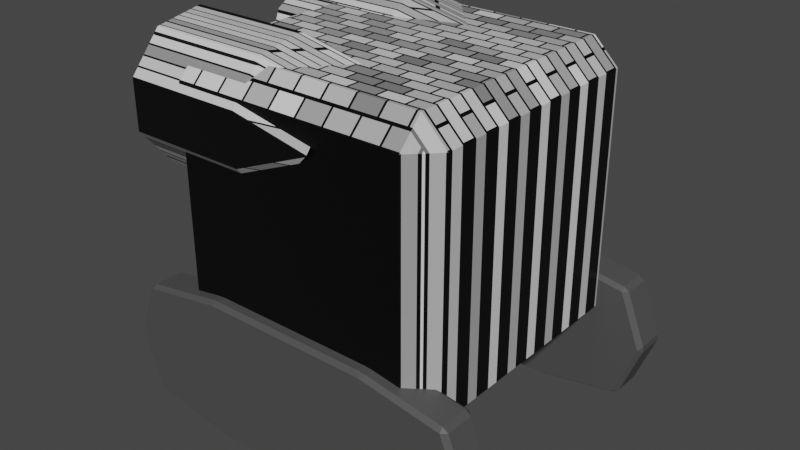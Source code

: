 # Source: enemy1.blend  (saved by Blender 3.0.42; exported with 4.5.12 LTS)
import bpy
from mathutils import Matrix  # noqa: F401  (used for matrix-valued properties, if any)

bpy.ops.wm.read_factory_settings(use_empty=True)
scene = bpy.context.scene
scene.name = 'Scene'

# ---- collections
col_collection = bpy.data.collections.new('Collection'); scene.collection.children.link(col_collection)

# ---- materials (node trees are filled in below, after node groups)
mat_material = bpy.data.materials.new('Material')
mat_material.alpha_threshold = 0.0
mat_material.use_transparent_shadow = False
mat_material.line_color = (0.0, 0.0, 0.0, 1.0)
mat_material_002 = bpy.data.materials.new('Material.002')
mat_material_002.use_transparent_shadow = False
mat_material_001 = bpy.data.materials.new('Material.001')
mat_material_001.use_transparent_shadow = False
mat_material_003 = bpy.data.materials.new('Material.003')
mat_material_003.use_transparent_shadow = False

# ---- material node trees
mat_material.use_nodes = True; mat_material.node_tree.nodes.clear()
_N = mat_material.node_tree.nodes; _L = mat_material.node_tree.links
n0 = _N.new('ShaderNodeOutputMaterial'); n0.name = 'Material Output'; n0.location = (300, 300)
n1 = _N.new('ShaderNodeBsdfPrincipled'); n1.name = 'Principled BSDF'; n1.location = (10, 300)
n1.distribution = 'GGX'
n1.subsurface_method = 'RANDOM_WALK_SKIN'
n1.inputs[2].default_value = 0.4
n1.inputs[3].default_value = 1.45
n1.inputs[27].default_value = (0.0, 0.0, 0.0, 1.0)
n1.inputs[28].default_value = 1.0
n2 = _N.new('ShaderNodeTexBrick'); n2.name = 'Brick Texture'; n2.location = (-190, 280)
_L.new(n1.outputs[0], n0.inputs[0])
_L.new(n2.outputs[0], n1.inputs[0])
n0.is_active_output = True
mat_material_002.use_nodes = True; mat_material_002.node_tree.nodes.clear()
_N = mat_material_002.node_tree.nodes; _L = mat_material_002.node_tree.links
n0 = _N.new('ShaderNodeBsdfPrincipled'); n0.name = 'Principled BSDF'; n0.location = (10, 300)
n0.distribution = 'GGX'
n0.subsurface_method = 'BURLEY'
n0.inputs[0].default_value = (0.07323, 0.07323, 0.07323, 1.0)
n0.inputs[3].default_value = 1.45
n0.inputs[27].default_value = (0.0, 0.0, 0.0, 1.0)
n0.inputs[28].default_value = 1.0
n1 = _N.new('ShaderNodeOutputMaterial'); n1.name = 'Material Output'; n1.location = (300, 300)
_L.new(n0.outputs[0], n1.inputs[0])
n1.is_active_output = True
mat_material_001.use_nodes = True; mat_material_001.node_tree.nodes.clear()
_N = mat_material_001.node_tree.nodes; _L = mat_material_001.node_tree.links
n0 = _N.new('ShaderNodeBsdfPrincipled'); n0.name = 'Principled BSDF'; n0.location = (10, 300)
n0.distribution = 'GGX'
n0.subsurface_method = 'RANDOM_WALK_SKIN'
n0.inputs[0].default_value = (0.0, 0.3267, 0.8, 1.0)
n0.inputs[1].default_value = 1.0
n0.inputs[2].default_value = 0.0
n0.inputs[3].default_value = 1.45
n0.inputs[11].default_value = 1.01
n0.inputs[13].default_value = 1.0
n0.inputs[27].default_value = (0.0, 0.0, 0.0, 1.0)
n0.inputs[28].default_value = 1.0
n1 = _N.new('ShaderNodeOutputMaterial'); n1.name = 'Material Output'; n1.location = (300, 300)
_L.new(n0.outputs[0], n1.inputs[0])
n1.is_active_output = True
mat_material_003.use_nodes = True; mat_material_003.node_tree.nodes.clear()
_N = mat_material_003.node_tree.nodes; _L = mat_material_003.node_tree.links
n0 = _N.new('ShaderNodeBsdfPrincipled'); n0.name = 'Principled BSDF'; n0.location = (10, 300)
n0.distribution = 'GGX'
n0.subsurface_method = 'RANDOM_WALK_SKIN'
n0.inputs[3].default_value = 1.45
n0.inputs[27].default_value = (0.0, 0.0, 0.0, 1.0)
n0.inputs[28].default_value = 1.0
n1 = _N.new('ShaderNodeOutputMaterial'); n1.name = 'Material Output'; n1.location = (300, 300)
n2 = _N.new('ShaderNodeTexBrick'); n2.name = 'Brick Texture'; n2.location = (-180, 280)
_L.new(n0.outputs[0], n1.inputs[0])
_L.new(n2.outputs[0], n0.inputs[0])
n1.is_active_output = True

# ---- world
world_world = bpy.data.worlds.new('World'); scene.world = world_world
world_world.use_nodes = True; world_world.node_tree.nodes.clear()
_N = world_world.node_tree.nodes; _L = world_world.node_tree.links
n0 = _N.new('ShaderNodeOutputWorld'); n0.name = 'World Output'; n0.location = (300, 300)
n1 = _N.new('ShaderNodeBackground'); n1.name = 'Background'; n1.location = (10, 300)
n1.inputs[0].default_value = (0.05088, 0.05088, 0.05088, 1.0)
_L.new(n1.outputs[0], n0.inputs[0])
n0.is_active_output = True
world_world.color = (0.05088, 0.05088, 0.05088)
world_world.use_sun_shadow = False
world_world.sun_shadow_jitter_overblur = 0.0

# ---- meshes
me_cube = bpy.data.meshes.new('Cube')
me_cube.from_pydata([(0.8262, 1.0, 0.8262), (0.8262, 0.8262, 1.0), (1.0, 0.8262, 0.8262), (0.8262, 0.8262, -1.0), (0.8262, 1.0, -0.8262), (1.0, 0.8262, -0.8262), (1.0, -0.8262, 0.8262), (0.8262, -0.8262, 1.0), (0.8262, -1.0, 0.8262), (1.0, -0.8262, -0.8262), (0.8262, -1.0, -0.8262), (0.8262, -0.8262, -1.0), (-0.8262, 1.0, 0.8262), (-1.0, 0.8262, 0.8262), (-0.8262, 0.8262, 1.0), (-1.0, 0.8262, -0.8262), (-0.8262, 1.0, -0.8262), (-0.8262, 0.8262, -1.0), (-1.0, -0.8262, 0.8262), (-0.8262, -1.0, 0.8262), (-0.8262, -0.8262, 1.0), (-0.8262, -0.8262, -1.0), (-0.8262, -1.0, -0.8262), (-1.0, -0.8262, -0.8262)], [], [(17, 3, 11, 21), (23, 18, 13, 15), (10, 8, 19, 22), (1, 14, 20, 7), (5, 2, 6, 9), (0, 1, 2), (3, 4, 5), (6, 7, 8), (9, 10, 11), (12, 13, 14), (15, 16, 17), (18, 19, 20), (21, 22, 23), (17, 21, 23, 15), (3, 17, 16, 4), (2, 5, 4, 0), (22, 19, 18, 23), (8, 10, 9, 6), (12, 16, 15, 13), (7, 20, 19, 8), (1, 7, 6, 2), (21, 11, 10, 22), (20, 14, 13, 18), (14, 1, 0, 12), (11, 3, 5, 9), (16, 12, 0, 4)])
_uv = me_cube.uv_layers.new(name='UVMap')
_uv.uv.foreach_set('vector', [0.1467, 0.5217, 0.3533, 0.5217, 0.3533, 0.7283, 0.1467, 0.7283, 0.3131, 0.5385, 0.5196, 0.5385, 0.5196, 0.745, 0.3131, 0.745, 0.3967, 0.7717, 0.6033, 0.7717, 0.6033, 0.9783, 0.3967, 0.9783, 0.6467, 0.5217, 0.8533, 0.5217, 0.8533, 0.7283, 0.6467, 0.7283, 0.3967, 0.5217, 0.6033, 0.5217, 0.6033, 0.7283, 0.3967, 0.7283, 0.6033, 0.4783, 0.625, 0.4783, 0.6033, 0.5, 0.3533, 0.5217, 0.3533, 0.5, 0.375, 0.5217, 0.6033, 0.7283, 0.625, 0.7283, 0.6033, 0.75, 0.3967, 0.75, 0.375, 0.7717, 0.375, 0.7717, 0.6033, 0.25, 0.6033, 0.25, 0.625, 0.2283, 0.3967, 0.2283, 0.3967, 0.25, 0.375, 0.2283, 0.6033, 0.02173, 0.6033, 0.0, 0.625, 0.02173, 0.1467, 0.7283, 0.1467, 0.75, 0.125, 0.7283, 0.1467, 0.5217, 0.1467, 0.7283, 0.125, 0.7283, 0.125, 0.5217, 0.3533, 0.5217, 0.1467, 0.5217, 0.1467, 0.5, 0.3533, 0.5, 0.6033, 0.5217, 0.3967, 0.5217, 0.3967, 0.4783, 0.6033, 0.4783, 0.3967, 0.0, 0.6033, 0.0, 0.6033, 0.02173, 0.3967, 0.02173, 0.6033, 0.7717, 0.3967, 0.7717, 0.3967, 0.7283, 0.6033, 0.7283, 0.6033, 0.2717, 0.3967, 0.2717, 0.3967, 0.2283, 0.6033, 0.2283, 0.625, 0.7717, 0.625, 0.9783, 0.6033, 0.9783, 0.6033, 0.7717, 0.6467, 0.5217, 0.6467, 0.7283, 0.6033, 0.7283, 0.6033, 0.5217, 0.1467, 0.7283, 0.3533, 0.7283, 0.3533, 0.75, 0.1467, 0.75, 0.625, 0.02173, 0.625, 0.2283, 0.6033, 0.2283, 0.6033, 0.02173, 0.625, 0.2717, 0.625, 0.4783, 0.6033, 0.4783, 0.6033, 0.2717, 0.3533, 0.7283, 0.3533, 0.5217, 0.3967, 0.5217, 0.3967, 0.7283, 0.3967, 0.2717, 0.6033, 0.2717, 0.6033, 0.4783, 0.3967, 0.4783])
me_cube.materials.append(mat_material)
me_cube.use_remesh_preserve_volume = False
me_cube.use_remesh_preserve_attributes = False
me_cube.use_mirror_vertex_groups = False
me_cube.update()
me_cube_001 = bpy.data.meshes.new('Cube.001')
me_cube_001.from_pydata([(-1.216, -1.059, -0.5309), (-1.181, -1.091, -0.5348), (-1.175, -1.059, -0.5697), (-1.216, -1.059, 0.5309), (-1.175, -1.059, 0.5697), (-1.181, -1.091, 0.5348), (1.216, -1.059, -0.5309), (1.175, -1.059, -0.5697), (1.181, -1.091, -0.5348), (1.216, -1.059, 0.5309), (1.181, -1.091, 0.5348), (1.175, -1.059, 0.5697), (-0.03266, -1.059, -0.7013), (0.0, -1.091, -0.6687), (0.03266, -1.059, -0.7013), (0.03266, -1.059, 0.7013), (0.0, -1.091, 0.6687), (-0.03266, -1.059, 0.7013), (-1.358, -1.059, 0.03143), (-1.333, -1.091, 0.0), (-1.358, -1.059, -0.03143), (1.358, -1.059, -0.03143), (1.333, -1.091, 0.0), (1.358, -1.059, 0.03143), (0.6354, -1.059, -0.694), (0.5709, -1.059, -0.7013), (0.5998, -1.091, -0.6687), (-0.6354, -1.059, 0.694), (-0.5709, -1.059, 0.7013), (-0.5998, -1.091, 0.6687), (-0.5709, -1.059, -0.7013), (-0.6354, -1.059, -0.694), (-0.5998, -1.091, -0.6687), (0.5709, -1.059, 0.7013), (0.6354, -1.059, 0.694), (0.5998, -1.091, 0.6687), (1.175, -0.8563, -0.5697), (1.216, -0.8563, -0.5309), (1.181, -0.8237, -0.5348), (-1.175, -0.8563, 0.5697), (-1.216, -0.8563, 0.5309), (-1.181, -0.8237, 0.5348), (-1.216, -0.8563, -0.5309), (-1.175, -0.8563, -0.5697), (-1.181, -0.8237, -0.5348), (1.216, -0.8563, 0.5309), (1.175, -0.8563, 0.5697), (1.181, -0.8237, 0.5348), (0.03266, -0.8563, -0.7013), (0.0, -0.8237, -0.6687), (-0.03266, -0.8563, -0.7013), (-0.03266, -0.8563, 0.7013), (0.0, -0.8237, 0.6687), (0.03266, -0.8563, 0.7013), (-1.358, -0.8563, -0.03143), (-1.333, -0.8237, 0.0), (-1.358, -0.8563, 0.03143), (1.358, -0.8563, 0.03143), (1.333, -0.8237, 0.0), (1.358, -0.8563, -0.03143), (0.5709, -0.8563, -0.7013), (0.6354, -0.8563, -0.694), (0.5998, -0.8237, -0.6687), (-0.5709, -0.8563, 0.7013), (-0.6354, -0.8563, 0.694), (-0.5998, -0.8237, 0.6687), (-0.5709, -0.8563, -0.7013), (-0.5998, -0.8237, -0.6687), (-0.6354, -0.8563, -0.694), (0.5709, -0.8563, 0.7013), (0.5998, -0.8237, 0.6687), (0.6354, -0.8563, 0.694)], [], [(2, 31, 68, 43), (24, 7, 36, 61), (17, 28, 63, 51), (14, 25, 60, 48), (3, 18, 56, 40), (30, 12, 50, 66), (11, 34, 71, 46), (23, 9, 45, 57), (33, 15, 53, 69), (6, 21, 59, 37), (55, 44, 67, 49, 62, 38, 58, 47, 70, 52, 65, 41), (27, 4, 39, 64), (19, 5, 29, 16, 35, 10, 22, 8, 26, 13, 32, 1), (0, 1, 2), (3, 4, 5), (6, 7, 8), (9, 10, 11), (12, 13, 14), (15, 16, 17), (18, 19, 20), (21, 22, 23), (24, 25, 26), (27, 28, 29), (30, 31, 32), (33, 34, 35), (36, 37, 38), (39, 40, 41), (42, 43, 44), (45, 46, 47), (48, 49, 50), (51, 52, 53), (54, 55, 56), (57, 58, 59), (60, 61, 62), (63, 64, 65), (66, 67, 68), (69, 70, 71), (18, 3, 5, 19), (21, 6, 8, 22), (26, 8, 7, 24), (29, 5, 4, 27), (32, 13, 12, 30), (35, 16, 15, 33), (51, 63, 65, 52), (0, 20, 19, 1), (9, 23, 22, 10), (13, 26, 25, 14), (16, 29, 28, 17), (1, 32, 31, 2), (10, 35, 34, 11), (48, 60, 62, 49), (47, 58, 57, 45), (69, 53, 52, 70), (66, 50, 49, 67), (64, 39, 41, 65), (61, 36, 38, 62), (44, 55, 54, 42), (58, 38, 37, 59), (55, 41, 40, 56), (43, 68, 67, 44), (46, 71, 70, 47), (14, 48, 50, 12), (68, 31, 30, 66), (42, 0, 2, 43), (23, 57, 59, 21), (36, 7, 6, 37), (11, 46, 45, 9), (17, 51, 53, 15), (71, 34, 33, 69), (60, 25, 24, 61), (3, 40, 39, 4), (63, 28, 27, 64), (20, 54, 56, 18), (20, 0, 42, 54)])
_uv = me_cube_001.uv_layers.new(name='UVMap')
_uv.uv.foreach_set('vector', [0.0, 0.0, 0.0, 0.0, 0.0, 0.0, 0.0, 0.0, 0.0, 0.0, 0.0, 0.0, 0.0, 0.0, 0.0, 0.0, 0.0, 0.0, 0.0, 0.0, 0.0, 0.0, 0.0, 0.0, 0.0, 0.0, 0.0, 0.0, 0.0, 0.0, 0.0, 0.0, 0.0, 0.0, 0.0, 0.0, 0.0, 0.0, 0.0, 0.0, 0.0, 0.0, 0.0, 0.0, 0.0, 0.0, 0.0, 0.0, 0.0, 0.0, 0.0, 0.0, 0.0, 0.0, 0.0, 0.0, 0.0, 0.0, 0.0, 0.0, 0.0, 0.0, 0.0, 0.0, 0.0, 0.0, 0.0, 0.0, 0.0, 0.0, 0.0, 0.0, 0.0, 0.0, 0.0, 0.0, 0.0, 0.0, 0.0, 0.0, 0.0, 0.0, 0.0, 0.0, 0.0, 0.0, 0.0, 0.0, 0.0, 0.0, 0.0, 0.0, 0.0, 0.0, 0.0, 0.0, 0.0, 0.0, 0.0, 0.0, 0.0, 0.0, 0.0, 0.0, 0.0, 0.0, 0.0, 0.0, 0.0, 0.0, 0.0, 0.0, 0.0, 0.0, 0.0, 0.0, 0.0, 0.0, 0.0, 0.0, 0.0, 0.0, 0.0, 0.0, 0.0, 0.0, 0.0, 0.0, 0.0, 0.0, 0.0, 0.0, 0.0, 0.0, 0.0, 0.0, 0.0, 0.0, 0.0, 0.0, 0.0, 0.0, 0.0, 0.0, 0.0, 0.0, 0.0, 0.0, 0.0, 0.0, 0.0, 0.0, 0.0, 0.0, 0.0, 0.0, 0.0, 0.0, 0.0, 0.0, 0.0, 0.0, 0.0, 0.0, 0.0, 0.0, 0.0, 0.0, 0.0, 0.0, 0.0, 0.0, 0.0, 0.0, 0.0, 0.0, 0.0, 0.0, 0.0, 0.0, 0.0, 0.0, 0.0, 0.0, 0.0, 0.0, 0.0, 0.0, 0.0, 0.0, 0.0, 0.0, 0.0, 0.0, 0.0, 0.0, 0.0, 0.0, 0.0, 0.0, 0.0, 0.0, 0.0, 0.0, 0.0, 0.0, 0.0, 0.0, 0.0, 0.0, 0.0, 0.0, 0.0, 0.0, 0.0, 0.0, 0.0, 0.0, 0.0, 0.0, 0.0, 0.0, 0.0, 0.0, 0.0, 0.0, 0.0, 0.0, 0.0, 0.0, 0.0, 0.0, 0.0, 0.0, 0.0, 0.0, 0.0, 0.0, 0.0, 0.0, 0.0, 0.0, 0.0, 0.0, 0.0, 0.0, 0.0, 0.0, 0.0, 0.0, 0.0, 0.0, 0.0, 0.0, 0.0, 0.0, 0.0, 0.0, 0.0, 0.0, 0.0, 0.0, 0.0, 0.0, 0.0, 0.0, 0.0, 0.0, 0.0, 0.0, 0.0, 0.0, 0.0, 0.0, 0.0, 0.0, 0.0, 0.0, 0.0, 0.0, 0.0, 0.0, 0.0, 0.0, 0.0, 0.0, 0.0, 0.0, 0.0, 0.0, 0.0, 0.0, 0.0, 0.0, 0.0, 0.0, 0.0, 0.0, 0.0, 0.0, 0.0, 0.0, 0.0, 0.0, 0.0, 0.0, 0.0, 0.0, 0.0, 0.0, 0.0, 0.0, 0.0, 0.0, 0.0, 0.0, 0.0, 0.0, 0.0, 0.0, 0.0, 0.0, 0.0, 0.0, 0.0, 0.0, 0.0, 0.0, 0.0, 0.0, 0.0, 0.0, 0.0, 0.0, 0.0, 0.0, 0.0, 0.0, 0.0, 0.0, 0.0, 0.0, 0.0, 0.0, 0.0, 0.0, 0.0, 0.0, 0.0, 0.0, 0.0, 0.0, 0.0, 0.0, 0.0, 0.0, 0.0, 0.0, 0.0, 0.0, 0.0, 0.0, 0.0, 0.0, 0.0, 0.0, 0.0, 0.0, 0.0, 0.0, 0.0, 0.0, 0.0, 0.0, 0.0, 0.0, 0.0, 0.0, 0.0, 0.0, 0.0, 0.0, 0.0, 0.0, 0.0, 0.0, 0.0, 0.0, 0.0, 0.0, 0.0, 0.0, 0.0, 0.0, 0.0, 0.0, 0.0, 0.0, 0.0, 0.0, 0.0, 0.0, 0.0, 0.0, 0.0, 0.0, 0.0, 0.0, 0.0, 0.0, 0.0, 0.0, 0.0, 0.0, 0.0, 0.0, 0.0, 0.0, 0.0, 0.0, 0.0, 0.0, 0.0, 0.0, 0.0, 0.0, 0.0, 0.0, 0.0, 0.0, 0.0, 0.0, 0.0, 0.0, 0.0, 0.0, 0.0, 0.0, 0.0, 0.0, 0.0, 0.0, 0.0, 0.0, 0.0, 0.0, 0.0, 0.0, 0.0, 0.0, 0.0, 0.0, 0.0, 0.0, 0.0, 0.0, 0.0, 0.0, 0.0, 0.0, 0.0, 0.0, 0.0, 0.0, 0.0, 0.0, 0.0, 0.0, 0.0, 0.0, 0.0, 0.0, 0.0, 0.0, 0.0, 0.0, 0.0, 0.0, 0.0, 0.0, 0.0, 0.0, 0.0, 0.0, 0.0, 0.0, 0.0, 0.0, 0.0, 0.0, 0.0, 0.0, 0.0, 0.0, 0.0, 0.0, 0.0, 0.0, 0.0, 0.0, 0.0, 0.0, 0.0, 0.0, 0.0, 0.0, 0.0, 0.0, 0.0, 0.0, 0.0, 0.0, 0.0, 0.0, 0.0, 0.0, 0.0, 0.0, 0.0, 0.0, 0.0, 0.0, 0.0, 0.0, 0.0, 0.0, 0.0, 0.0, 0.0, 0.0, 0.0, 0.0, 0.0, 0.0, 0.0, 0.0, 0.0, 0.0, 0.0, 0.0, 0.0, 0.0, 0.0, 0.0, 0.0, 0.0, 0.0, 0.0, 0.0, 0.0, 0.0, 0.0, 0.0, 0.0, 0.0, 0.0, 0.0, 0.0, 0.0, 0.0, 0.0, 0.0, 0.0, 0.0, 0.0, 0.0, 0.0, 0.0, 0.0, 0.0, 0.0, 0.0, 0.0, 0.0, 0.0, 0.0])
me_cube_001.materials.append(mat_material_002)
me_cube_001.use_remesh_fix_poles = True
me_cube_001.use_remesh_preserve_attributes = False
me_cube_001.update()
me_cylinder = bpy.data.meshes.new('Cylinder')
me_cylinder.from_pydata([(-0.944, -0.1323, -0.2982), (-0.3012, -0.3662, -0.2982), (0.04081, -0.9586, -0.2982), (-0.07797, -1.632, -0.2982), (-0.602, -2.072, -0.2982), (-1.286, -2.072, -0.2982), (-1.81, -1.632, -0.2982), (-1.929, -0.9586, -0.2982), (-1.587, -0.3662, -0.2982), (-1.062, -2.072, 0.8154), (-1.586, -1.632, 0.8154), (-1.705, -0.9586, 0.8154), (-1.363, -0.3662, 0.8154), (-0.944, -0.4258, -2.298), (-0.944, -0.1323, -2.022), (-0.4899, -0.591, -2.298), (-0.3012, -0.3662, -2.022), (-0.2482, -1.01, -2.298), (0.04081, -0.9586, -2.022), (-0.3321, -1.486, -2.298), (-0.07797, -1.632, -2.022), (-0.7024, -1.796, -2.298), (-0.602, -2.072, -2.022), (-1.186, -1.796, -2.298), (-1.286, -2.072, -2.022), (-1.556, -1.486, -2.298), (-1.81, -1.632, -2.022), (-1.64, -1.01, -2.298), (-1.929, -0.9586, -2.022), (-1.398, -0.591, -2.298), (-1.587, -0.3662, -2.022)], [], [(30, 8, 0, 14), (18, 2, 3, 20), (20, 3, 4, 22), (22, 4, 5, 24), (24, 5, 6, 26), (26, 6, 7, 28), (28, 7, 8, 30), (1, 0, 8, 7, 6, 5, 4, 3, 2), (16, 1, 2, 18), (14, 0, 1, 16), (8, 7, 11, 12), (6, 7, 11, 10), (5, 6, 10, 9), (9, 4, 5), (9, 3, 4), (14, 16, 15, 13), (16, 18, 17, 15), (18, 20, 19, 17), (20, 22, 21, 19), (22, 24, 23, 21), (24, 26, 25, 23), (26, 28, 27, 25), (28, 30, 29, 27), (30, 14, 13, 29), (13, 15, 17, 19, 21, 23, 25, 27, 29)])
me_cylinder.polygons.foreach_set('material_index', [1, 1, 1, 1, 1, 1, 1, 1, 1, 1, 1, 1, 1, 1, 1, 1, 1, 1, 1, 1, 1, 1, 1, 1, 0])
_uv = me_cylinder.uv_layers.new(name='UVMap')
_uv.uv.foreach_set('vector', [0.1111, 0.5689, 0.1111, 1.0, 4.47e-08, 1.0, 4.47e-08, 0.5689, 0.7778, 0.5689, 0.7778, 1.0, 0.6667, 1.0, 0.6667, 0.5689, 0.6667, 0.5689, 0.6667, 1.0, 0.5556, 1.0, 0.5556, 0.5689, 0.5556, 0.5689, 0.5556, 1.0, 0.4444, 1.0, 0.4444, 0.5689, 0.4444, 0.5689, 0.4444, 1.0, 0.3333, 1.0, 0.3333, 0.5689, 0.3333, 0.5689, 0.3333, 1.0, 0.2222, 1.0, 0.2222, 0.5689, 0.2222, 0.5689, 0.2222, 1.0, 0.1111, 1.0, 0.1111, 0.5689, 0.4043, 0.4339, 0.25, 0.49, 0.09573, 0.4339, 0.01365, 0.2917, 0.04215, 0.13, 0.1679, 0.02447, 0.3321, 0.02447, 0.4578, 0.13, 0.4864, 0.2917, 0.8889, 0.5689, 0.8889, 1.0, 0.7778, 1.0, 0.7778, 0.5689, 1.0, 0.5689, 1.0, 1.0, 0.8889, 1.0, 0.8889, 0.5689, 0.09573, 0.4339, 0.01365, 0.2917, 0.01365, 0.2917, 0.09573, 0.4339, 0.3333, 1.0, 0.2222, 1.0, 0.2222, 1.0, 0.3333, 1.0, 0.4444, 1.0, 0.3333, 1.0, 0.3333, 1.0, 0.4444, 1.0, 0.4444, 1.0, 0.5556, 1.0, 0.4444, 1.0, 0.4444, 1.0, 0.6667, 1.0, 0.5556, 1.0, 1.0, 0.5689, 0.8889, 0.5689, 0.9052, 0.5, 0.9837, 0.5, 0.8889, 0.5689, 0.7778, 0.5689, 0.7941, 0.5, 0.8726, 0.5, 0.7778, 0.5689, 0.6667, 0.5689, 0.683, 0.5, 0.7615, 0.5, 0.6667, 0.5689, 0.5556, 0.5689, 0.5719, 0.5, 0.6504, 0.5, 0.5556, 0.5689, 0.4444, 0.5689, 0.4607, 0.5, 0.5393, 0.5, 0.4444, 0.5689, 0.3333, 0.5689, 0.3496, 0.5, 0.4281, 0.5, 0.3333, 0.5689, 0.2222, 0.5689, 0.2385, 0.5, 0.317, 0.5, 0.2222, 0.5689, 0.1111, 0.5689, 0.1274, 0.5, 0.2059, 0.5, 0.1111, 0.5689, 4.47e-08, 0.5689, 0.0163, 0.5, 0.09481, 0.5, 0.75, 0.4196, 0.859, 0.3799, 0.917, 0.2794, 0.8968, 0.1652, 0.808, 0.09066, 0.692, 0.09066, 0.6032, 0.1652, 0.583, 0.2794, 0.641, 0.3799])
me_cylinder.materials.append(mat_material_001)
me_cylinder.materials.append(mat_material_003)
me_cylinder.use_remesh_fix_poles = True
me_cylinder.use_remesh_preserve_attributes = False
me_cylinder.update()

# ---- objects
ob_cube = bpy.data.objects.new('Cube', me_cube)
ob_cube_001 = bpy.data.objects.new('Cube.001', me_cube_001)
ob_cylinder = bpy.data.objects.new('Cylinder', me_cylinder)

# ---- transforms, parenting, visibility, modifiers, constraints
ob_cube.location = (0.0, 0.0, 1.04)
ob_cube.lock_rotations_4d = False
ob_cube.empty_display_type = 'ARROWS'
ob_cube.lineart.crease_threshold = 0.0
ob_cube_001.location = (0.0, 0.0, 0.0)
ob_cube_001.scale = (1.0, 1.0, 0.7254)
_m = ob_cube_001.modifiers.new('Mirror', 'MIRROR')
_m.use_axis = (False, True, False)
ob_cylinder.location = (-0.1948, 0.008785, 1.162)
ob_cylinder.rotation_euler = (-0.0, 1.571, 0.0)
ob_cylinder.scale = (0.5038, 0.5038, 0.5038)
_m = ob_cylinder.modifiers.new('Mirror', 'MIRROR')
_m.use_axis = (False, True, False)

# ---- collection membership
col_collection.objects.link(ob_cube)
col_collection.objects.link(ob_cube_001)
col_collection.objects.link(ob_cylinder)

# ---- scene / render settings (as saved in the file)
scene.frame_start = 1; scene.frame_end = 250; scene.frame_set(1)
scene.render.engine = 'BLENDER_EEVEE_NEXT'
scene.cycles.sampling_pattern = 'TABULATED_SOBOL'
scene.cycles.use_light_tree = False
scene.view_settings.view_transform = 'Filmic'
bpy.context.view_layer.update()

# ---- added for rendering (the .blend has no active camera and no usable light): camera, sun
cam_auto = bpy.data.cameras.new('AutoCamera')
cam_auto.lens = 50.0
cam_auto.sensor_width = 36.0
cam_auto.clip_end = 1000.0
ob_auto_camera = bpy.data.objects.new('AutoCamera', cam_auto)
scene.collection.objects.link(ob_auto_camera)
ob_auto_camera.location = (4.04547, -4.85457, 4.04885)
ob_auto_camera.rotation_euler = (1.09748, -7.21219e-08, 0.694738)
scene.camera = ob_auto_camera
light_auto_sun = bpy.data.lights.new('AutoSun', 'SUN')
light_auto_sun.energy = 3.0
light_auto_sun.angle = 0.0523599
ob_auto_sun = bpy.data.objects.new('AutoSun', light_auto_sun)
scene.collection.objects.link(ob_auto_sun)
ob_auto_sun.rotation_euler = (0.872665, 0.174533, 0.523599)
bpy.context.view_layer.update()
